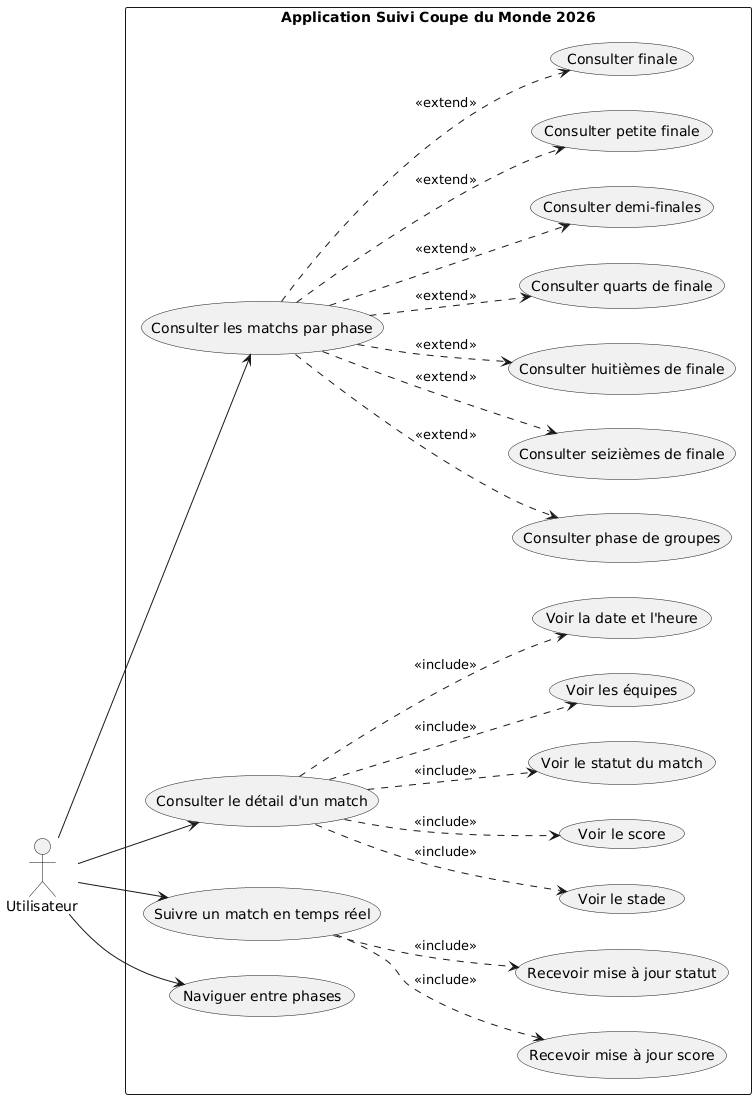

The diagram above was rendered by PlantUML. Its source (embedded in the PNG):
@startuml
left to right direction
skinparam packageStyle rectangle

actor "Utilisateur" as User

rectangle "Application Suivi Coupe du Monde 2026" {
  usecase "Consulter les matchs par phase" as UC1
  usecase "Consulter phase de groupes" as UC1_1
  usecase "Consulter seizièmes de finale" as UC1_2
  usecase "Consulter huitièmes de finale" as UC1_3
  usecase "Consulter quarts de finale" as UC1_4
  usecase "Consulter demi-finales" as UC1_5
  usecase "Consulter petite finale" as UC1_6
  usecase "Consulter finale" as UC1_7
  
  usecase "Consulter le détail d'un match" as UC2
  usecase "Voir les équipes" as UC2_1
  usecase "Voir la date et l'heure" as UC2_2
  usecase "Voir le stade" as UC2_3
  usecase "Voir le score" as UC2_4
  usecase "Voir le statut du match" as UC2_5
  
  usecase "Suivre un match en temps réel" as UC3
  usecase "Recevoir mise à jour score" as UC3_1
  usecase "Recevoir mise à jour statut" as UC3_2
  
  usecase "Naviguer entre phases" as UC4
}

User --> UC1
User --> UC2
User --> UC3
User --> UC4

UC1 ..> UC1_1 : <<extend>>
UC1 ..> UC1_2 : <<extend>>
UC1 ..> UC1_3 : <<extend>>
UC1 ..> UC1_4 : <<extend>>
UC1 ..> UC1_5 : <<extend>>
UC1 ..> UC1_6 : <<extend>>
UC1 ..> UC1_7 : <<extend>>

UC2 ..> UC2_1 : <<include>>
UC2 ..> UC2_2 : <<include>>
UC2 ..> UC2_3 : <<include>>
UC2 ..> UC2_4 : <<include>>
UC2 ..> UC2_5 : <<include>>

UC3 ..> UC3_1 : <<include>>
UC3 ..> UC3_2 : <<include>>
@enduml